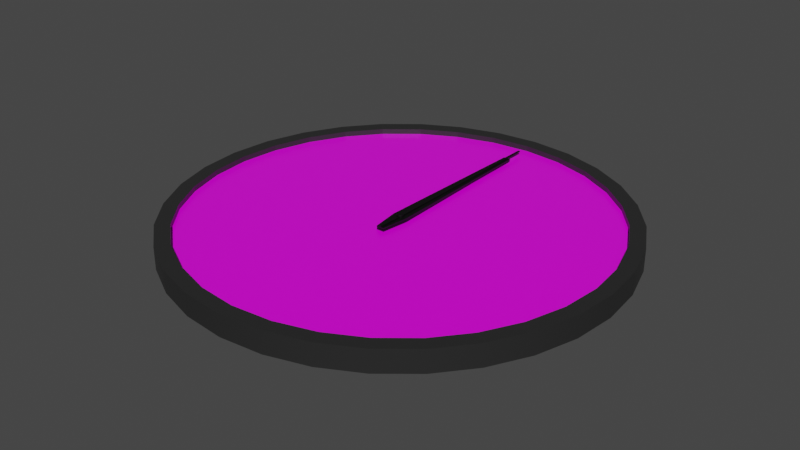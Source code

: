 # Source: Clock.blend  (saved by Blender 2.82.7; exported with 4.5.12 LTS)
import bpy
from mathutils import Matrix  # noqa: F401  (used for matrix-valued properties, if any)

bpy.ops.wm.read_factory_settings(use_empty=True)
scene = bpy.context.scene
scene.name = 'Scene'

# ---- collections
col_collection = bpy.data.collections.new('Collection'); scene.collection.children.link(col_collection)

# ---- images (referenced by path relative to the original .blend; pixels are not part of the script)
import os
ASSET_DIR = os.environ.get("B2B_ASSET_DIR", "")  # directory of the original .blend (textures are referenced by path, not embedded)
HERE = os.path.dirname(os.path.abspath(__file__))  # packed textures are extracted next to this script under _unpacked/

def load_image(name, relpath, width, height, colorspace="sRGB"):
    """Load a texture the original file referenced (path relative to the .blend, or extracted next to this script)."""
    p = next((c for c in (os.path.join(HERE, relpath), os.path.join(ASSET_DIR, relpath)) if relpath and os.path.exists(c)), "")
    if p:
        img = bpy.data.images.load(p, check_existing=True)
        img.name = name
    else:  # same state as the original file: an image datablock whose file is absent (Cycles renders it pink)
        img = bpy.data.images.new(name, width, height)
        img.source = "FILE"
        img.filepath = "//" + (relpath or name)
    img.colorspace_settings.name = colorspace
    return img
img_t_clockface_psd = load_image('T_ClockFace.psd', 'T_ClockFace.psd', 1024, 1024, 'sRGB')

# ---- materials (node trees are filled in below, after node groups)
mat_m_housing = bpy.data.materials.new('M_Housing')
mat_m_housing.use_transparent_shadow = False
mat_m_face = bpy.data.materials.new('M_Face')
mat_m_face.use_transparent_shadow = False
mat_m_hand = bpy.data.materials.new('M_Hand')
mat_m_hand.use_transparent_shadow = False

# ---- material node trees
mat_m_housing.use_nodes = True; mat_m_housing.node_tree.nodes.clear()
_N = mat_m_housing.node_tree.nodes; _L = mat_m_housing.node_tree.links
n0 = _N.new('ShaderNodeOutputMaterial'); n0.name = 'Material Output'; n0.location = (300, 300)
n1 = _N.new('ShaderNodeBsdfPrincipled'); n1.name = 'Principled BSDF'; n1.location = (10, 300)
n1.distribution = 'GGX'
n1.subsurface_method = 'BURLEY'
n1.inputs[0].default_value = (0.02198, 0.02198, 0.02198, 1.0)
n1.inputs[2].default_value = 0.4114
n1.inputs[3].default_value = 1.45
n1.inputs[27].default_value = (0.0, 0.0, 0.0, 1.0)
n1.inputs[28].default_value = 1.0
_L.new(n1.outputs[0], n0.inputs[0])
n0.is_active_output = True
mat_m_face.use_nodes = True; mat_m_face.node_tree.nodes.clear()
_N = mat_m_face.node_tree.nodes; _L = mat_m_face.node_tree.links
n0 = _N.new('ShaderNodeOutputMaterial'); n0.name = 'Material Output'; n0.location = (300, 300)
n1 = _N.new('ShaderNodeBsdfPrincipled'); n1.name = 'Principled BSDF'; n1.location = (10, 300)
n1.distribution = 'GGX'
n1.subsurface_method = 'BURLEY'
n1.inputs[2].default_value = 0.28
n1.inputs[3].default_value = 1.45
n1.inputs[27].default_value = (0.0, 0.0, 0.0, 1.0)
n1.inputs[28].default_value = 1.0
n2 = _N.new('ShaderNodeTexImage'); n2.name = 'Image Texture'; n2.location = (-280, 280)
n2.image = img_t_clockface_psd
_L.new(n1.outputs[0], n0.inputs[0])
_L.new(n2.outputs[0], n1.inputs[0])
n0.is_active_output = True
mat_m_hand.use_nodes = True; mat_m_hand.node_tree.nodes.clear()
_N = mat_m_hand.node_tree.nodes; _L = mat_m_hand.node_tree.links
n0 = _N.new('ShaderNodeOutputMaterial'); n0.name = 'Material Output'; n0.location = (300, 300)
n1 = _N.new('ShaderNodeBsdfPrincipled'); n1.name = 'Principled BSDF'; n1.location = (10, 300)
n1.distribution = 'GGX'
n1.subsurface_method = 'BURLEY'
n1.inputs[0].default_value = (0.0, 0.0, 0.0, 1.0)
n1.inputs[3].default_value = 1.45
n1.inputs[27].default_value = (0.0, 0.0, 0.0, 1.0)
n1.inputs[28].default_value = 1.0
_L.new(n1.outputs[0], n0.inputs[0])
n0.is_active_output = True

# ---- world
world_world = bpy.data.worlds.new('World'); scene.world = world_world
world_world.use_nodes = True; world_world.node_tree.nodes.clear()
_N = world_world.node_tree.nodes; _L = world_world.node_tree.links
n0 = _N.new('ShaderNodeOutputWorld'); n0.name = 'World Output'; n0.location = (300, 300)
n1 = _N.new('ShaderNodeBackground'); n1.name = 'Background'; n1.location = (10, 300)
n1.inputs[0].default_value = (0.05088, 0.05088, 0.05088, 1.0)
_L.new(n1.outputs[0], n0.inputs[0])
n0.is_active_output = True
world_world.color = (0.05088, 0.05088, 0.05088)
world_world.use_sun_shadow = False
world_world.sun_shadow_jitter_overblur = 0.0

# ---- meshes
me_circle = bpy.data.meshes.new('Circle')
me_circle.from_pydata([(0.0, 1.0, 0.0), (-0.1951, 0.9808, 0.0), (-0.3827, 0.9239, 0.0), (-0.5556, 0.8315, 0.0), (-0.7071, 0.7071, 0.0), (-0.8315, 0.5556, 0.0), (-0.9239, 0.3827, 0.0), (-0.9808, 0.1951, 0.0), (-1.0, 7.55e-08, 0.0), (-0.9808, -0.1951, 0.0), (-0.9239, -0.3827, 0.0), (-0.8315, -0.5556, 0.0), (-0.7071, -0.7071, 0.0), (-0.5556, -0.8315, 0.0), (-0.3827, -0.9239, 0.0), (-0.1951, -0.9808, 0.0), (3.258e-07, -1.0, 0.0), (0.1951, -0.9808, 0.0), (0.3827, -0.9239, 0.0), (0.5556, -0.8315, 0.0), (0.7071, -0.7071, 0.0), (0.8315, -0.5556, 0.0), (0.9239, -0.3827, 0.0), (0.9808, -0.1951, 0.0), (1.0, 9.656e-07, 0.0), (0.9808, 0.1951, 0.0), (0.9239, 0.3827, 0.0), (0.8315, 0.5556, 0.0), (0.7071, 0.7071, 0.0), (0.5556, 0.8315, 0.0), (0.3827, 0.9239, 0.0), (0.1951, 0.9808, 0.0), (-0.1951, 0.9808, 0.1), (0.0, 1.0, 0.1), (-0.3827, 0.9239, 0.1), (-0.5556, 0.8315, 0.1), (-0.7071, 0.7071, 0.1), (-0.8315, 0.5556, 0.1), (-0.9239, 0.3827, 0.1), (-0.9808, 0.1951, 0.1), (-1.0, 7.55e-08, 0.1), (-0.9808, -0.1951, 0.1), (-0.9239, -0.3827, 0.1), (-0.8315, -0.5556, 0.1), (-0.7071, -0.7071, 0.1), (-0.5556, -0.8315, 0.1), (-0.3827, -0.9239, 0.1), (-0.1951, -0.9808, 0.1), (3.258e-07, -1.0, 0.1), (0.1951, -0.9808, 0.1), (0.3827, -0.9239, 0.1), (0.5556, -0.8315, 0.1), (0.7071, -0.7071, 0.1), (0.8315, -0.5556, 0.1), (0.9239, -0.3827, 0.1), (0.9808, -0.1951, 0.1), (1.0, 9.656e-07, 0.1), (0.9808, 0.1951, 0.1), (0.9239, 0.3827, 0.1), (0.8315, 0.5556, 0.1), (0.7071, 0.7071, 0.1), (0.5556, 0.8315, 0.1), (0.3827, 0.9239, 0.1), (0.1951, 0.9808, 0.1), (-0.182, 0.9149, 0.1), (-7.974e-09, 0.9328, 0.1), (-0.357, 0.8618, 0.1), (-0.5183, 0.7756, 0.1), (-0.6596, 0.6596, 0.1), (-0.7756, 0.5183, 0.1), (-0.8618, 0.357, 0.1), (-0.9149, 0.182, 0.1), (-0.9328, 8.957e-08, 0.1), (-0.9149, -0.182, 0.1), (-0.8618, -0.357, 0.1), (-0.7756, -0.5183, 0.1), (-0.6596, -0.6596, 0.1), (-0.5183, -0.7756, 0.1), (-0.357, -0.8618, 0.1), (-0.182, -0.9149, 0.1), (2.96e-07, -0.9328, 0.1), (0.182, -0.9149, 0.1), (0.357, -0.8618, 0.1), (0.5183, -0.7756, 0.1), (0.6596, -0.6596, 0.1), (0.7756, -0.5183, 0.1), (0.8618, -0.357, 0.1), (0.9149, -0.182, 0.1), (0.9328, 9.199e-07, 0.1), (0.9149, 0.182, 0.1), (0.8618, 0.357, 0.1), (0.7756, 0.5183, 0.1), (0.6596, 0.6596, 0.1), (0.5183, 0.7756, 0.1), (0.357, 0.8618, 0.1), (0.182, 0.9149, 0.1), (-0.182, 0.9149, 0.075), (-7.942e-09, 0.9328, 0.075), (-0.357, 0.8618, 0.075), (-0.5183, 0.7756, 0.075), (-0.6596, 0.6596, 0.075), (-0.7756, 0.5183, 0.075), (-0.8618, 0.357, 0.075), (-0.9149, 0.182, 0.075), (-0.9328, 8.957e-08, 0.075), (-0.9149, -0.182, 0.075), (-0.8618, -0.357, 0.075), (-0.7756, -0.5183, 0.075), (-0.6596, -0.6596, 0.075), (-0.5183, -0.7756, 0.075), (-0.357, -0.8618, 0.075), (-0.182, -0.9149, 0.075), (2.96e-07, -0.9328, 0.075), (0.182, -0.9149, 0.075), (0.357, -0.8618, 0.075), (0.5183, -0.7756, 0.075), (0.6596, -0.6596, 0.075), (0.7756, -0.5183, 0.075), (0.8618, -0.357, 0.075), (0.9149, -0.182, 0.075), (0.9328, 9.199e-07, 0.075), (0.9149, 0.182, 0.075), (0.8618, 0.357, 0.075), (0.7756, 0.5183, 0.075), (0.6596, 0.6596, 0.075), (0.5183, 0.7756, 0.075), (0.357, 0.8618, 0.075), (0.182, 0.9149, 0.075)], [], [(1, 0, 31, 30, 29, 28, 27, 26, 25, 24, 23, 22, 21, 20, 19, 18, 17, 16, 15, 14, 13, 12, 11, 10, 9, 8, 7, 6, 5, 4, 3, 2), (43, 44, 76, 75), (16, 17, 49, 48), (3, 4, 36, 35), (30, 31, 63, 62), (17, 18, 50, 49), (4, 5, 37, 36), (31, 0, 33, 63), (18, 19, 51, 50), (5, 6, 38, 37), (19, 20, 52, 51), (6, 7, 39, 38), (20, 21, 53, 52), (7, 8, 40, 39), (21, 22, 54, 53), (8, 9, 41, 40), (22, 23, 55, 54), (9, 10, 42, 41), (23, 24, 56, 55), (10, 11, 43, 42), (24, 25, 57, 56), (11, 12, 44, 43), (25, 26, 58, 57), (12, 13, 45, 44), (26, 27, 59, 58), (13, 14, 46, 45), (0, 1, 32, 33), (27, 28, 60, 59), (14, 15, 47, 46), (1, 2, 34, 32), (28, 29, 61, 60), (15, 16, 48, 47), (2, 3, 35, 34), (29, 30, 62, 61), (78, 79, 111, 110), (57, 58, 90, 89), (44, 45, 77, 76), (58, 59, 91, 90), (45, 46, 78, 77), (33, 32, 64, 65), (59, 60, 92, 91), (46, 47, 79, 78), (32, 34, 66, 64), (60, 61, 93, 92), (47, 48, 80, 79), (34, 35, 67, 66), (61, 62, 94, 93), (48, 49, 81, 80), (35, 36, 68, 67), (62, 63, 95, 94), (49, 50, 82, 81), (36, 37, 69, 68), (63, 33, 65, 95), (50, 51, 83, 82), (37, 38, 70, 69), (51, 52, 84, 83), (38, 39, 71, 70), (52, 53, 85, 84), (39, 40, 72, 71), (53, 54, 86, 85), (40, 41, 73, 72), (54, 55, 87, 86), (41, 42, 74, 73), (55, 56, 88, 87), (42, 43, 75, 74), (56, 57, 89, 88), (96, 98, 99, 100, 101, 102, 103, 104, 105, 106, 107, 108, 109, 110, 111, 112, 113, 114, 115, 116, 117, 118, 119, 120, 121, 122, 123, 124, 125, 126, 127, 97), (64, 66, 98, 96), (92, 93, 125, 124), (79, 80, 112, 111), (66, 67, 99, 98), (93, 94, 126, 125), (80, 81, 113, 112), (67, 68, 100, 99), (94, 95, 127, 126), (81, 82, 114, 113), (68, 69, 101, 100), (95, 65, 97, 127), (82, 83, 115, 114), (69, 70, 102, 101), (83, 84, 116, 115), (70, 71, 103, 102), (84, 85, 117, 116), (71, 72, 104, 103), (85, 86, 118, 117), (72, 73, 105, 104), (86, 87, 119, 118), (73, 74, 106, 105), (87, 88, 120, 119), (74, 75, 107, 106), (88, 89, 121, 120), (75, 76, 108, 107), (89, 90, 122, 121), (76, 77, 109, 108), (90, 91, 123, 122), (77, 78, 110, 109), (65, 64, 96, 97), (91, 92, 124, 123)])
me_circle.polygons.foreach_set('use_smooth', [0, 0, 1, 1, 1, 1, 1, 1, 1, 1, 1, 1, 1, 1, 1, 1, 1, 1, 1, 1, 1, 1, 1, 1, 1, 1, 1, 1, 1, 1, 1, 1, 1, 1, 0, 0, 0, 0, 0, 0, 0, 0, 0, 0, 0, 0, 0, 0, 0, 0, 0, 0, 0, 0, 0, 0, 0, 0, 0, 0, 0, 0, 0, 0, 0, 0, 0, 0, 0, 0, 0, 0, 0, 0, 0, 0, 0, 0, 0, 0, 0, 0, 0, 0, 0, 0, 0, 0, 0, 0, 0, 0, 0, 0, 0, 0, 0, 0])
me_circle.polygons.foreach_set('material_index', [0, 0, 0, 0, 0, 0, 0, 0, 0, 0, 0, 0, 0, 0, 0, 0, 0, 0, 0, 0, 0, 0, 0, 0, 0, 0, 0, 0, 0, 0, 0, 0, 0, 0, 0, 0, 0, 0, 0, 0, 0, 0, 0, 0, 0, 0, 0, 0, 0, 0, 0, 0, 0, 0, 0, 0, 0, 0, 0, 0, 0, 0, 0, 0, 0, 0, 1, 0, 0, 0, 0, 0, 0, 0, 0, 0, 0, 0, 0, 0, 0, 0, 0, 0, 0, 0, 0, 0, 0, 0, 0, 0, 0, 0, 0, 0, 0, 0])
_k = set([(0, 1), (0, 31), (1, 2), (2, 3), (3, 4), (4, 5), (5, 6), (6, 7), (7, 8), (8, 9), (9, 10), (10, 11), (11, 12), (12, 13), (13, 14), (14, 15), (15, 16), (16, 17), (17, 18), (18, 19), (19, 20), (20, 21), (21, 22), (22, 23), (23, 24), (24, 25), (25, 26), (26, 27), (27, 28), (28, 29), (29, 30), (30, 31), (96, 97), (96, 98), (97, 127), (98, 99), (99, 100), (100, 101), (101, 102), (102, 103), (103, 104), (104, 105), (105, 106), (106, 107), (107, 108), (108, 109), (109, 110), (110, 111), (111, 112), (112, 113), (113, 114), (114, 115), (115, 116), (116, 117), (117, 118), (118, 119), (119, 120), (120, 121), (121, 122), (122, 123), (123, 124), (124, 125), (125, 126), (126, 127)])
me_circle.attributes.new('sharp_edge', 'BOOLEAN', 'EDGE').data.foreach_set('value', [ (min(e.vertices), max(e.vertices)) in _k for e in me_circle.edges])
_uv = me_circle.uv_layers.new(name='UVMap')
_uv.uv.foreach_set('vector', [0.9598, 0.0775, 0.9572, 0.08377, 0.9534, 0.08941, 0.9486, 0.09421, 0.943, 0.09798, 0.9367, 0.1006, 0.9301, 0.1019, 0.9233, 0.1019, 0.9166, 0.1006, 0.9104, 0.09798, 0.9047, 0.09421, 0.8999, 0.08941, 0.8962, 0.08377, 0.8936, 0.0775, 0.8922, 0.07085, 0.8922, 0.06407, 0.8936, 0.05742, 0.8962, 0.05115, 0.8999, 0.04551, 0.9047, 0.04071, 0.9104, 0.03694, 0.9166, 0.03435, 0.9233, 0.03302, 0.9301, 0.03302, 0.9367, 0.03435, 0.943, 0.03694, 0.9486, 0.04071, 0.9534, 0.04551, 0.9572, 0.05115, 0.9598, 0.05742, 0.9611, 0.06407, 0.9611, 0.07085, 0.08201, 0.9702, 0.06989, 0.9677, 0.07114, 0.9637, 0.08243, 0.9659, 0.02685, 0.9397, 0.02176, 0.9268, 0.02828, 0.9249, 0.03286, 0.9365, 0.1584, 0.9129, 0.1556, 0.9266, 0.149, 0.9247, 0.1515, 0.9123, 0.1327, 0.8509, 0.1426, 0.8607, 0.1373, 0.8651, 0.1284, 0.8562, 0.02176, 0.9268, 0.01923, 0.9133, 0.026, 0.9126, 0.02828, 0.9249, 0.1556, 0.9266, 0.1503, 0.9395, 0.1442, 0.9363, 0.149, 0.9247, 0.1426, 0.8607, 0.1503, 0.8723, 0.1443, 0.8756, 0.1373, 0.8651, 0.01923, 0.9133, 0.01924, 0.8995, 0.02602, 0.9, 0.026, 0.9126, 0.1503, 0.9395, 0.1426, 0.9511, 0.1373, 0.9468, 0.1442, 0.9363, 0.01924, 0.8995, 0.02158, 0.8859, 0.02812, 0.8877, 0.02602, 0.9, 0.1426, 0.9511, 0.1328, 0.9609, 0.1284, 0.9557, 0.1373, 0.9468, 0.02158, 0.8859, 0.02646, 0.8731, 0.03254, 0.876, 0.02812, 0.8877, 0.1328, 0.9609, 0.1213, 0.9687, 0.118, 0.9627, 0.1284, 0.9557, 0.02646, 0.8731, 0.0338, 0.8614, 0.03918, 0.8655, 0.03254, 0.876, 0.1213, 0.9687, 0.1086, 0.974, 0.1065, 0.9676, 0.118, 0.9627, 0.0338, 0.8614, 0.04334, 0.8515, 0.04778, 0.8566, 0.03918, 0.8655, 0.1086, 0.974, 0.09515, 0.9768, 0.09439, 0.9701, 0.1065, 0.9676, 0.04334, 0.8515, 0.05467, 0.8436, 0.05801, 0.8495, 0.04778, 0.8566, 0.09515, 0.9768, 0.08143, 0.9769, 0.08201, 0.9702, 0.09439, 0.9701, 0.05467, 0.8436, 0.06736, 0.8381, 0.06946, 0.8446, 0.05801, 0.8495, 0.08143, 0.9769, 0.06797, 0.9742, 0.06989, 0.9677, 0.08201, 0.9702, 0.06736, 0.8381, 0.08088, 0.8353, 0.08167, 0.8421, 0.06946, 0.8446, 0.06797, 0.9742, 0.05531, 0.9689, 0.05848, 0.9629, 0.06989, 0.9677, 0.08088, 0.8353, 0.09473, 0.8352, 0.09415, 0.842, 0.08167, 0.8421, 0.05531, 0.9689, 0.04395, 0.9612, 0.04825, 0.9559, 0.05848, 0.9629, 0.1503, 0.8723, 0.1556, 0.8852, 0.1491, 0.8873, 0.1443, 0.8756, 0.09473, 0.8352, 0.1083, 0.8379, 0.1064, 0.8444, 0.09415, 0.842, 0.04395, 0.9612, 0.03434, 0.9513, 0.0396, 0.947, 0.04825, 0.9559, 0.1556, 0.8852, 0.1584, 0.8989, 0.1515, 0.8997, 0.1491, 0.8873, 0.1083, 0.8379, 0.1212, 0.8432, 0.118, 0.8492, 0.1064, 0.8444, 0.03434, 0.9513, 0.02685, 0.9397, 0.03286, 0.9365, 0.0396, 0.947, 0.1584, 0.8989, 0.1584, 0.9129, 0.1515, 0.9123, 0.1515, 0.8997, 0.1212, 0.8432, 0.1327, 0.8509, 0.1284, 0.8562, 0.118, 0.8492, 0.051, 0.9527, 0.04294, 0.9444, 0.04417, 0.9434, 0.052, 0.9515, 0.06946, 0.8446, 0.08167, 0.8421, 0.0821, 0.8463, 0.07073, 0.8487, 0.06989, 0.9677, 0.05848, 0.9629, 0.06052, 0.9592, 0.07114, 0.9637, 0.08167, 0.8421, 0.09415, 0.842, 0.09374, 0.8463, 0.0821, 0.8463, 0.05848, 0.9629, 0.04825, 0.9559, 0.051, 0.9527, 0.06052, 0.9592, 0.1443, 0.8756, 0.1491, 0.8873, 0.1449, 0.8885, 0.1405, 0.8776, 0.09415, 0.842, 0.1064, 0.8444, 0.1052, 0.8485, 0.09374, 0.8463, 0.04825, 0.9559, 0.0396, 0.947, 0.04294, 0.9444, 0.051, 0.9527, 0.1491, 0.8873, 0.1515, 0.8997, 0.1472, 0.9001, 0.1449, 0.8885, 0.1064, 0.8444, 0.118, 0.8492, 0.116, 0.853, 0.1052, 0.8485, 0.0396, 0.947, 0.03286, 0.9365, 0.03667, 0.9346, 0.04294, 0.9444, 0.1515, 0.8997, 0.1515, 0.9123, 0.1472, 0.9118, 0.1472, 0.9001, 0.118, 0.8492, 0.1284, 0.8562, 0.1257, 0.8595, 0.116, 0.853, 0.03286, 0.9365, 0.02828, 0.9249, 0.03241, 0.9237, 0.03667, 0.9346, 0.1515, 0.9123, 0.149, 0.9247, 0.1449, 0.9234, 0.1472, 0.9118, 0.1284, 0.8562, 0.1373, 0.8651, 0.134, 0.8678, 0.1257, 0.8595, 0.02828, 0.9249, 0.026, 0.9126, 0.03029, 0.9122, 0.03241, 0.9237, 0.149, 0.9247, 0.1442, 0.9363, 0.1404, 0.9343, 0.1449, 0.9234, 0.1373, 0.8651, 0.1443, 0.8756, 0.1405, 0.8776, 0.134, 0.8678, 0.026, 0.9126, 0.02602, 0.9, 0.03033, 0.9004, 0.03029, 0.9122, 0.1442, 0.9363, 0.1373, 0.9468, 0.1339, 0.9441, 0.1404, 0.9343, 0.02602, 0.9, 0.02812, 0.8877, 0.03223, 0.8888, 0.03033, 0.9004, 0.1373, 0.9468, 0.1284, 0.9557, 0.1257, 0.9524, 0.1339, 0.9441, 0.02812, 0.8877, 0.03254, 0.876, 0.03634, 0.878, 0.03223, 0.8888, 0.1284, 0.9557, 0.118, 0.9627, 0.116, 0.959, 0.1257, 0.9524, 0.03254, 0.876, 0.03918, 0.8655, 0.04252, 0.8682, 0.03634, 0.878, 0.118, 0.9627, 0.1065, 0.9676, 0.1053, 0.9635, 0.116, 0.959, 0.03918, 0.8655, 0.04778, 0.8566, 0.05054, 0.8598, 0.04252, 0.8682, 0.1065, 0.9676, 0.09439, 0.9701, 0.09395, 0.9659, 0.1053, 0.9635, 0.04778, 0.8566, 0.05801, 0.8495, 0.06007, 0.8532, 0.05054, 0.8598, 0.09439, 0.9701, 0.08201, 0.9702, 0.08243, 0.9659, 0.09395, 0.9659, 0.05801, 0.8495, 0.06946, 0.8446, 0.07073, 0.8487, 0.06007, 0.8532, 0.954, 0.5895, 0.9278, 0.6763, 0.8852, 0.7564, 0.8277, 0.8266, 0.7577, 0.8843, 0.6778, 0.9272, 0.591, 0.9536, 0.5008, 0.9627, 0.4105, 0.954, 0.3237, 0.9278, 0.2436, 0.8852, 0.1734, 0.8277, 0.1157, 0.7577, 0.07284, 0.6778, 0.04636, 0.591, 0.03732, 0.5008, 0.04605, 0.4105, 0.07223, 0.3237, 0.1148, 0.2436, 0.1723, 0.1734, 0.2423, 0.1157, 0.3222, 0.07284, 0.409, 0.04636, 0.4992, 0.03731, 0.5895, 0.04605, 0.6763, 0.07223, 0.7564, 0.1148, 0.8266, 0.1723, 0.8843, 0.2423, 0.9272, 0.3222, 0.9536, 0.409, 0.9627, 0.4992, 0.1449, 0.8885, 0.1472, 0.9001, 0.1456, 0.9002, 0.1434, 0.889, 0.1052, 0.8485, 0.116, 0.853, 0.1152, 0.8544, 0.1047, 0.85, 0.04294, 0.9444, 0.03667, 0.9346, 0.03808, 0.9339, 0.04417, 0.9434, 0.1472, 0.9001, 0.1472, 0.9118, 0.1456, 0.9117, 0.1456, 0.9002, 0.116, 0.853, 0.1257, 0.8595, 0.1247, 0.8608, 0.1152, 0.8544, 0.03667, 0.9346, 0.03241, 0.9237, 0.03393, 0.9233, 0.03808, 0.9339, 0.1472, 0.9118, 0.1449, 0.9234, 0.1434, 0.9229, 0.1456, 0.9117, 0.1257, 0.8595, 0.134, 0.8678, 0.1327, 0.8689, 0.1247, 0.8608, 0.03241, 0.9237, 0.03029, 0.9122, 0.03188, 0.912, 0.03393, 0.9233, 0.1449, 0.9234, 0.1404, 0.9343, 0.139, 0.9335, 0.1434, 0.9229, 0.134, 0.8678, 0.1405, 0.8776, 0.1391, 0.8784, 0.1327, 0.8689, 0.03029, 0.9122, 0.03033, 0.9004, 0.03193, 0.9005, 0.03188, 0.912, 0.1404, 0.9343, 0.1339, 0.9441, 0.1327, 0.9431, 0.139, 0.9335, 0.03033, 0.9004, 0.03223, 0.8888, 0.03376, 0.8892, 0.03193, 0.9005, 0.1339, 0.9441, 0.1257, 0.9524, 0.1246, 0.9512, 0.1327, 0.9431, 0.03223, 0.8888, 0.03634, 0.878, 0.03775, 0.8786, 0.03376, 0.8892, 0.1257, 0.9524, 0.116, 0.959, 0.1152, 0.9576, 0.1246, 0.9512, 0.03634, 0.878, 0.04252, 0.8682, 0.04376, 0.8691, 0.03775, 0.8786, 0.116, 0.959, 0.1053, 0.9635, 0.1048, 0.962, 0.1152, 0.9576, 0.04252, 0.8682, 0.05054, 0.8598, 0.05156, 0.861, 0.04376, 0.8691, 0.1053, 0.9635, 0.09395, 0.9659, 0.09378, 0.9643, 0.1048, 0.962, 0.05054, 0.8598, 0.06007, 0.8532, 0.06083, 0.8546, 0.05156, 0.861, 0.09395, 0.9659, 0.08243, 0.9659, 0.08257, 0.9644, 0.09378, 0.9643, 0.06007, 0.8532, 0.07073, 0.8487, 0.07121, 0.8502, 0.06083, 0.8546, 0.08243, 0.9659, 0.07114, 0.9637, 0.07159, 0.9622, 0.08257, 0.9644, 0.07073, 0.8487, 0.0821, 0.8463, 0.08227, 0.8479, 0.07121, 0.8502, 0.07114, 0.9637, 0.06052, 0.9592, 0.06126, 0.9578, 0.07159, 0.9622, 0.0821, 0.8463, 0.09374, 0.8463, 0.0936, 0.8478, 0.08227, 0.8479, 0.06052, 0.9592, 0.051, 0.9527, 0.052, 0.9515, 0.06126, 0.9578, 0.1405, 0.8776, 0.1449, 0.8885, 0.1434, 0.889, 0.1391, 0.8784, 0.09374, 0.8463, 0.1052, 0.8485, 0.1047, 0.85, 0.0936, 0.8478])
me_circle.materials.append(mat_m_housing)
me_circle.materials.append(mat_m_face)
me_circle.use_remesh_fix_poles = True
me_circle.use_remesh_preserve_attributes = False
me_circle.use_mirror_vertex_groups = False
me_circle.update()
me_circle_001 = bpy.data.meshes.new('Circle.001')
me_circle_001.from_pydata([(-0.01637, 0.7671, 4.748e-08), (0.01637, 0.7671, 4.748e-08), (-0.03485, 2.966e-07, 0.001994), (-0.01637, 0.7671, 0.01027), (0.01637, 0.7671, 0.01027), (-0.03485, 2.966e-07, 0.009848), (0.03485, 3.056e-07, 0.009848), (0.03485, 3.056e-07, 0.001994), (-0.01793, -0.1257, 0.001729), (-0.01793, -0.1257, 0.008541), (0.01793, -0.1257, 0.008541), (0.01793, -0.1257, 0.001729)], [], [(1, 0, 3, 4), (0, 1, 7, 2), (0, 2, 5, 3), (3, 5, 6, 4), (2, 7, 11, 8), (7, 1, 4, 6), (8, 11, 10, 9), (6, 5, 9, 10), (7, 6, 10, 11), (5, 2, 8, 9)])
_uv = me_circle_001.uv_layers.new(name='UVMap')
_uv.uv.foreach_set('vector', [0.0, 1.0, 0.0, 0.0, 0.0, 0.0, 0.0, 1.0, 0.0, 0.0, 0.0, 1.0, 1.0, 1.0, 1.0, 0.0, 0.0, 0.0, 1.0, 0.0, 1.0, 0.0, 0.0, 0.0, 0.0, 0.0, 1.0, 0.0, 1.0, 1.0, 0.0, 1.0, 1.0, 0.0, 1.0, 1.0, 1.0, 1.0, 1.0, 0.0, 1.0, 1.0, 0.0, 1.0, 0.0, 1.0, 1.0, 1.0, 1.0, 0.0, 1.0, 1.0, 1.0, 1.0, 1.0, 0.0, 1.0, 1.0, 1.0, 0.0, 1.0, 0.0, 1.0, 1.0, 1.0, 1.0, 1.0, 1.0, 1.0, 1.0, 1.0, 1.0, 1.0, 0.0, 1.0, 0.0, 1.0, 0.0, 1.0, 0.0])
me_circle_001.materials.append(mat_m_hand)
me_circle_001.use_remesh_fix_poles = True
me_circle_001.use_remesh_preserve_attributes = False
me_circle_001.use_mirror_vertex_groups = False
me_circle_001.update()
me_circle_002 = bpy.data.meshes.new('Circle.002')
me_circle_002.from_pydata([(-0.01637, 0.4656, 4.748e-08), (0.01637, 0.4656, 4.748e-08), (-0.03485, 2.966e-07, 0.001994), (-0.01637, 0.4656, 0.01027), (0.01637, 0.4656, 0.01027), (-0.03485, 2.966e-07, 0.009848), (0.03485, 3.056e-07, 0.009848), (0.03485, 3.056e-07, 0.001994), (-0.01793, -0.1257, 0.001729), (-0.01793, -0.1257, 0.008541), (0.01793, -0.1257, 0.008541), (0.01793, -0.1257, 0.001729)], [], [(1, 0, 3, 4), (0, 1, 7, 2), (0, 2, 5, 3), (3, 5, 6, 4), (2, 7, 11, 8), (7, 1, 4, 6), (8, 11, 10, 9), (6, 5, 9, 10), (7, 6, 10, 11), (5, 2, 8, 9)])
_uv = me_circle_002.uv_layers.new(name='UVMap')
_uv.uv.foreach_set('vector', [0.0, 1.0, 0.0, 0.0, 0.0, 0.0, 0.0, 1.0, 0.0, 0.0, 0.0, 1.0, 1.0, 1.0, 1.0, 0.0, 0.0, 0.0, 1.0, 0.0, 1.0, 0.0, 0.0, 0.0, 0.0, 0.0, 1.0, 0.0, 1.0, 1.0, 0.0, 1.0, 1.0, 0.0, 1.0, 1.0, 1.0, 1.0, 1.0, 0.0, 1.0, 1.0, 0.0, 1.0, 0.0, 1.0, 1.0, 1.0, 1.0, 0.0, 1.0, 1.0, 1.0, 1.0, 1.0, 0.0, 1.0, 1.0, 1.0, 0.0, 1.0, 0.0, 1.0, 1.0, 1.0, 1.0, 1.0, 1.0, 1.0, 1.0, 1.0, 1.0, 1.0, 0.0, 1.0, 0.0, 1.0, 0.0, 1.0, 0.0])
me_circle_002.materials.append(mat_m_hand)
me_circle_002.use_remesh_fix_poles = True
me_circle_002.use_remesh_preserve_attributes = False
me_circle_002.use_mirror_vertex_groups = False
me_circle_002.update()
me_cylinder = bpy.data.meshes.new('Cylinder')
me_cylinder.from_pydata([(0.0, 1.0, -0.08358), (0.0, 1.0, 0.5523), (0.1951, 0.9808, -0.08358), (0.1951, 0.9808, 0.5523), (0.3827, 0.9239, -0.08358), (0.3827, 0.9239, 0.5523), (0.5556, 0.8315, -0.08358), (0.5556, 0.8315, 0.5523), (0.7071, 0.7071, -0.08358), (0.7071, 0.7071, 0.5523), (0.8315, 0.5556, -0.08358), (0.8315, 0.5556, 0.5523), (0.9239, 0.3827, -0.08358), (0.9239, 0.3827, 0.5523), (0.9808, 0.1951, -0.08358), (0.9808, 0.1951, 0.5523), (1.0, 7.55e-08, -0.08358), (1.0, 7.55e-08, 0.5523), (0.9808, -0.1951, -0.08358), (0.9808, -0.1951, 0.5523), (0.9239, -0.3827, -0.08358), (0.9239, -0.3827, 0.5523), (0.8315, -0.5556, -0.08358), (0.8315, -0.5556, 0.5523), (0.7071, -0.7071, -0.08358), (0.7071, -0.7071, 0.5523), (0.5556, -0.8315, -0.08358), (0.5556, -0.8315, 0.5523), (0.3827, -0.9239, -0.08358), (0.3827, -0.9239, 0.5523), (0.1951, -0.9808, -0.08358), (0.1951, -0.9808, 0.5523), (-3.258e-07, -1.0, -0.08358), (-3.258e-07, -1.0, 0.5523), (-0.1951, -0.9808, -0.08358), (-0.1951, -0.9808, 0.5523), (-0.3827, -0.9239, -0.08358), (-0.3827, -0.9239, 0.5523), (-0.5556, -0.8315, -0.08358), (-0.5556, -0.8315, 0.5523), (-0.7071, -0.7071, -0.08358), (-0.7071, -0.7071, 0.5523), (-0.8315, -0.5556, -0.08358), (-0.8315, -0.5556, 0.5523), (-0.9239, -0.3827, -0.08358), (-0.9239, -0.3827, 0.5523), (-0.9808, -0.1951, -0.08358), (-0.9808, -0.1951, 0.5523), (-1.0, 9.656e-07, -0.08358), (-1.0, 9.656e-07, 0.5523), (-0.9808, 0.1951, -0.08358), (-0.9808, 0.1951, 0.5523), (-0.9239, 0.3827, -0.08358), (-0.9239, 0.3827, 0.5523), (-0.8315, 0.5556, -0.08358), (-0.8315, 0.5556, 0.5523), (-0.7071, 0.7071, -0.08358), (-0.7071, 0.7071, 0.5523), (-0.5556, 0.8315, -0.08358), (-0.5556, 0.8315, 0.5523), (-0.3827, 0.9239, -0.08358), (-0.3827, 0.9239, 0.5523), (-0.1951, 0.9808, -0.08358), (-0.1951, 0.9808, 0.5523), (-0.323, 53.41, 0.3655), (0.323, 53.41, 0.3655), (-0.6875, 1.81e-05, 0.3841), (-0.323, 53.41, 0.4611), (0.323, 53.41, 0.4611), (-0.6875, 1.81e-05, 0.4572), (0.6875, 1.908e-05, 0.4572), (0.6875, 1.908e-05, 0.3841), (-0.3537, -7.762, 0.3816), (-0.3537, -7.762, 0.445), (0.3537, -7.762, 0.445), (0.3537, -7.762, 0.3816)], [], [(0, 1, 3, 2), (2, 3, 5, 4), (4, 5, 7, 6), (6, 7, 9, 8), (8, 9, 11, 10), (10, 11, 13, 12), (12, 13, 15, 14), (14, 15, 17, 16), (16, 17, 19, 18), (18, 19, 21, 20), (20, 21, 23, 22), (22, 23, 25, 24), (24, 25, 27, 26), (26, 27, 29, 28), (28, 29, 31, 30), (30, 31, 33, 32), (32, 33, 35, 34), (34, 35, 37, 36), (36, 37, 39, 38), (38, 39, 41, 40), (40, 41, 43, 42), (42, 43, 45, 44), (44, 45, 47, 46), (46, 47, 49, 48), (48, 49, 51, 50), (50, 51, 53, 52), (52, 53, 55, 54), (54, 55, 57, 56), (56, 57, 59, 58), (58, 59, 61, 60), (3, 1, 63, 61, 59, 57, 55, 53, 51, 49, 47, 45, 43, 41, 39, 37, 35, 33, 31, 29, 27, 25, 23, 21, 19, 17, 15, 13, 11, 9, 7, 5), (60, 61, 63, 62), (62, 63, 1, 0), (0, 2, 4, 6, 8, 10, 12, 14, 16, 18, 20, 22, 24, 26, 28, 30, 32, 34, 36, 38, 40, 42, 44, 46, 48, 50, 52, 54, 56, 58, 60, 62), (65, 64, 67, 68), (64, 65, 71, 66), (64, 66, 69, 67), (67, 69, 70, 68), (66, 71, 75, 72), (71, 65, 68, 70), (72, 75, 74, 73), (70, 69, 73, 74), (71, 70, 74, 75), (69, 66, 72, 73)])
_uv = me_cylinder.uv_layers.new(name='UVMap')
_uv.uv.foreach_set('vector', [1.0, 0.5, 1.0, 1.0, 0.9688, 1.0, 0.9688, 0.5, 0.9688, 0.5, 0.9688, 1.0, 0.9375, 1.0, 0.9375, 0.5, 0.9375, 0.5, 0.9375, 1.0, 0.9062, 1.0, 0.9062, 0.5, 0.9062, 0.5, 0.9062, 1.0, 0.875, 1.0, 0.875, 0.5, 0.875, 0.5, 0.875, 1.0, 0.8438, 1.0, 0.8438, 0.5, 0.8438, 0.5, 0.8438, 1.0, 0.8125, 1.0, 0.8125, 0.5, 0.8125, 0.5, 0.8125, 1.0, 0.7812, 1.0, 0.7812, 0.5, 0.7812, 0.5, 0.7812, 1.0, 0.75, 1.0, 0.75, 0.5, 0.75, 0.5, 0.75, 1.0, 0.7188, 1.0, 0.7188, 0.5, 0.7188, 0.5, 0.7188, 1.0, 0.6875, 1.0, 0.6875, 0.5, 0.6875, 0.5, 0.6875, 1.0, 0.6562, 1.0, 0.6562, 0.5, 0.6562, 0.5, 0.6562, 1.0, 0.625, 1.0, 0.625, 0.5, 0.625, 0.5, 0.625, 1.0, 0.5938, 1.0, 0.5938, 0.5, 0.5938, 0.5, 0.5938, 1.0, 0.5625, 1.0, 0.5625, 0.5, 0.5625, 0.5, 0.5625, 1.0, 0.5312, 1.0, 0.5312, 0.5, 0.5312, 0.5, 0.5312, 1.0, 0.5, 1.0, 0.5, 0.5, 0.5, 0.5, 0.5, 1.0, 0.4688, 1.0, 0.4688, 0.5, 0.4688, 0.5, 0.4688, 1.0, 0.4375, 1.0, 0.4375, 0.5, 0.4375, 0.5, 0.4375, 1.0, 0.4062, 1.0, 0.4062, 0.5, 0.4062, 0.5, 0.4062, 1.0, 0.375, 1.0, 0.375, 0.5, 0.375, 0.5, 0.375, 1.0, 0.3438, 1.0, 0.3438, 0.5, 0.3438, 0.5, 0.3438, 1.0, 0.3125, 1.0, 0.3125, 0.5, 0.3125, 0.5, 0.3125, 1.0, 0.2812, 1.0, 0.2812, 0.5, 0.2812, 0.5, 0.2812, 1.0, 0.25, 1.0, 0.25, 0.5, 0.25, 0.5, 0.25, 1.0, 0.2188, 1.0, 0.2188, 0.5, 0.2188, 0.5, 0.2188, 1.0, 0.1875, 1.0, 0.1875, 0.5, 0.1875, 0.5, 0.1875, 1.0, 0.1562, 1.0, 0.1562, 0.5, 0.1562, 0.5, 0.1562, 1.0, 0.125, 1.0, 0.125, 0.5, 0.125, 0.5, 0.125, 1.0, 0.09375, 1.0, 0.09375, 0.5, 0.09375, 0.5, 0.09375, 1.0, 0.0625, 1.0, 0.0625, 0.5, 0.2968, 0.4854, 0.25, 0.49, 0.2032, 0.4854, 0.1582, 0.4717, 0.1167, 0.4496, 0.08029, 0.4197, 0.05045, 0.3833, 0.02827, 0.3418, 0.01461, 0.2968, 0.01, 0.25, 0.01461, 0.2032, 0.02827, 0.1582, 0.05045, 0.1167, 0.08029, 0.08029, 0.1167, 0.05045, 0.1582, 0.02827, 0.2032, 0.01461, 0.25, 0.01, 0.2968, 0.01461, 0.3418, 0.02827, 0.3833, 0.05045, 0.4197, 0.08029, 0.4496, 0.1167, 0.4717, 0.1582, 0.4854, 0.2032, 0.49, 0.25, 0.4854, 0.2968, 0.4717, 0.3418, 0.4496, 0.3833, 0.4197, 0.4197, 0.3833, 0.4496, 0.3418, 0.4717, 0.0625, 0.5, 0.0625, 1.0, 0.03125, 1.0, 0.03125, 0.5, 0.03125, 0.5, 0.03125, 1.0, 0.0, 1.0, 0.0, 0.5, 0.75, 0.49, 0.7968, 0.4854, 0.8418, 0.4717, 0.8833, 0.4496, 0.9197, 0.4197, 0.9496, 0.3833, 0.9717, 0.3418, 0.9854, 0.2968, 0.99, 0.25, 0.9854, 0.2032, 0.9717, 0.1582, 0.9496, 0.1167, 0.9197, 0.08029, 0.8833, 0.05045, 0.8418, 0.02827, 0.7968, 0.01461, 0.75, 0.01, 0.7032, 0.01461, 0.6582, 0.02827, 0.6167, 0.05045, 0.5803, 0.08029, 0.5504, 0.1167, 0.5283, 0.1582, 0.5146, 0.2032, 0.51, 0.25, 0.5146, 0.2968, 0.5283, 0.3418, 0.5504, 0.3833, 0.5803, 0.4197, 0.6167, 0.4496, 0.6582, 0.4717, 0.7032, 0.4854, 0.0, 1.0, 0.0, 0.0, 0.0, 0.0, 0.0, 1.0, 0.0, 0.0, 0.0, 1.0, 1.0, 1.0, 1.0, 0.0, 0.0, 0.0, 1.0, 0.0, 1.0, 0.0, 0.0, 0.0, 0.0, 0.0, 1.0, 0.0, 1.0, 1.0, 0.0, 1.0, 1.0, 0.0, 1.0, 1.0, 1.0, 1.0, 1.0, 0.0, 1.0, 1.0, 0.0, 1.0, 0.0, 1.0, 1.0, 1.0, 1.0, 0.0, 1.0, 1.0, 1.0, 1.0, 1.0, 0.0, 1.0, 1.0, 1.0, 0.0, 1.0, 0.0, 1.0, 1.0, 1.0, 1.0, 1.0, 1.0, 1.0, 1.0, 1.0, 1.0, 1.0, 0.0, 1.0, 0.0, 1.0, 0.0, 1.0, 0.0])
me_cylinder.materials.append(mat_m_hand)
me_cylinder.use_remesh_fix_poles = True
me_cylinder.use_remesh_preserve_attributes = False
me_cylinder.use_mirror_vertex_groups = False
me_cylinder.update()

# ---- objects
ob_housing = bpy.data.objects.new('Housing', me_circle)
ob_hour_hand = bpy.data.objects.new('Hour Hand', me_circle_001)
ob_hand_mount_point = bpy.data.objects.new('Hand Mount Point', None)
ob_minute_hand = bpy.data.objects.new('Minute Hand', me_circle_002)
ob_second_hand = bpy.data.objects.new('Second Hand', me_cylinder)

# ---- transforms, parenting, visibility, modifiers, constraints
ob_housing.location = (0.0, 0.0, 0.0)
ob_housing.lineart.crease_threshold = 0.0
ob_hour_hand.parent = ob_hand_mount_point
ob_hour_hand.matrix_parent_inverse = Matrix(((1.0, -0.0, 0.0, 9.664e-08), (-0.0, 1.0, -0.0, -3.204e-07), (0.0, 0.0, 1.0, -0.075), (-0.0, 0.0, -0.0, 1.0)))
ob_hour_hand.location = (-9.664e-08, 3.204e-07, 0.08491)
ob_hour_hand.lineart.crease_threshold = 0.0
ob_hand_mount_point.location = (-9.664e-08, 3.204e-07, 0.075)
ob_hand_mount_point.lineart.crease_threshold = 0.0
ob_minute_hand.parent = ob_hand_mount_point
ob_minute_hand.matrix_parent_inverse = Matrix(((1.0, -0.0, 0.0, 9.664e-08), (-0.0, 1.0, -0.0, -3.204e-07), (0.0, 0.0, 1.0, -0.075), (-0.0, 0.0, -0.0, 1.0)))
ob_minute_hand.location = (-9.664e-08, 3.204e-07, 0.075)
ob_minute_hand.lineart.crease_threshold = 0.0
ob_second_hand.parent = ob_hand_mount_point
ob_second_hand.matrix_parent_inverse = Matrix(((1.0, -0.0, 0.0, 9.664e-08), (-0.0, 1.0, -0.0, -3.204e-07), (0.0, 0.0, 1.0, -0.075), (-0.0, 0.0, -0.0, 1.0)))
ob_second_hand.location = (-9.664e-08, 3.204e-07, 0.075)
ob_second_hand.scale = (0.0162, 0.0162, 0.0537)
ob_second_hand.lineart.crease_threshold = 0.0

# ---- collection membership
col_collection.objects.link(ob_housing)
col_collection.objects.link(ob_hour_hand)
col_collection.objects.link(ob_hand_mount_point)
col_collection.objects.link(ob_minute_hand)
col_collection.objects.link(ob_second_hand)

# ---- scene / render settings (as saved in the file)
scene.frame_start = 1; scene.frame_end = 250; scene.frame_set(1)
scene.render.engine = 'BLENDER_EEVEE_NEXT'
scene.cycles.use_denoising = False
scene.cycles.samples = 128
scene.cycles.sampling_pattern = 'TABULATED_SOBOL'
scene.cycles.use_adaptive_sampling = False
scene.cycles.use_light_tree = False
scene.view_settings.view_transform = 'Filmic'
bpy.context.view_layer.update()

# ---- added for rendering (the .blend has no active camera and no usable light): camera, sun
cam_auto = bpy.data.cameras.new('AutoCamera')
cam_auto.lens = 50.0
cam_auto.sensor_width = 36.0
cam_auto.clip_end = 1000.0
ob_auto_camera = bpy.data.objects.new('AutoCamera', cam_auto)
scene.collection.objects.link(ob_auto_camera)
ob_auto_camera.location = (2.61872, -3.14247, 2.14731)
ob_auto_camera.rotation_euler = (1.09748, -7.21219e-08, 0.694738)
scene.camera = ob_auto_camera
light_auto_sun = bpy.data.lights.new('AutoSun', 'SUN')
light_auto_sun.energy = 3.0
light_auto_sun.angle = 0.0523599
ob_auto_sun = bpy.data.objects.new('AutoSun', light_auto_sun)
scene.collection.objects.link(ob_auto_sun)
ob_auto_sun.rotation_euler = (0.872665, 0.174533, 0.523599)
bpy.context.view_layer.update()
